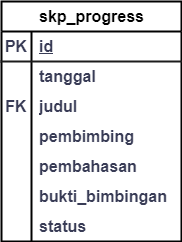

The diagram above was exported from draw.io. Its source (the exported page's mxGraphModel, read from the mxfile embedded in the PNG):
<mxGraphModel dx="880" dy="434" grid="1" gridSize="10" guides="1" tooltips="1" connect="1" arrows="1" fold="1" page="1" pageScale="1" pageWidth="1100" pageHeight="850" math="0" shadow="0">
  <root>
    <mxCell id="0" />
    <mxCell id="1" parent="0" />
    <mxCell id="O0n42itngctGR5QGKTJY-1" value="skp_progress" style="shape=table;startSize=30;container=1;collapsible=1;childLayout=tableLayout;fixedRows=1;rowLines=0;fontStyle=1;align=center;resizeLast=1;html=1;labelBackgroundColor=none;fontSize=16;strokeWidth=2;" parent="1" vertex="1">
      <mxGeometry x="590" y="753" width="180" height="240" as="geometry">
        <mxRectangle x="-340" y="490" width="120" height="30" as="alternateBounds" />
      </mxGeometry>
    </mxCell>
    <mxCell id="O0n42itngctGR5QGKTJY-2" value="" style="shape=tableRow;horizontal=0;startSize=0;swimlaneHead=0;swimlaneBody=0;fillColor=none;collapsible=0;dropTarget=0;points=[[0,0.5],[1,0.5]];portConstraint=eastwest;top=0;left=0;right=0;bottom=1;labelBackgroundColor=none;strokeColor=#1c1c1c;fontColor=#393C56;fontSize=16;fontStyle=1;strokeWidth=2;" parent="O0n42itngctGR5QGKTJY-1" vertex="1">
      <mxGeometry y="30" width="180" height="30" as="geometry" />
    </mxCell>
    <mxCell id="O0n42itngctGR5QGKTJY-3" value="PK" style="shape=partialRectangle;connectable=0;fillColor=none;top=0;left=0;bottom=0;right=0;fontStyle=1;overflow=hidden;whiteSpace=wrap;html=1;labelBackgroundColor=none;strokeColor=#E07A5F;fontColor=#393C56;fontSize=16;strokeWidth=2;" parent="O0n42itngctGR5QGKTJY-2" vertex="1">
      <mxGeometry width="30" height="30" as="geometry">
        <mxRectangle width="30" height="30" as="alternateBounds" />
      </mxGeometry>
    </mxCell>
    <mxCell id="O0n42itngctGR5QGKTJY-4" value="id" style="shape=partialRectangle;connectable=0;fillColor=none;top=0;left=0;bottom=0;right=0;align=left;spacingLeft=6;fontStyle=5;overflow=hidden;whiteSpace=wrap;html=1;labelBackgroundColor=none;strokeColor=#E07A5F;fontColor=#393C56;fontSize=16;strokeWidth=2;" parent="O0n42itngctGR5QGKTJY-2" vertex="1">
      <mxGeometry x="30" width="150" height="30" as="geometry">
        <mxRectangle width="150" height="30" as="alternateBounds" />
      </mxGeometry>
    </mxCell>
    <mxCell id="O0n42itngctGR5QGKTJY-5" value="" style="shape=tableRow;horizontal=0;startSize=0;swimlaneHead=0;swimlaneBody=0;fillColor=none;collapsible=0;dropTarget=0;points=[[0,0.5],[1,0.5]];portConstraint=eastwest;top=0;left=0;right=0;bottom=0;labelBackgroundColor=none;strokeColor=#E07A5F;fontColor=#393C56;fontSize=16;fontStyle=1;strokeWidth=2;" parent="O0n42itngctGR5QGKTJY-1" vertex="1">
      <mxGeometry y="60" width="180" height="30" as="geometry" />
    </mxCell>
    <mxCell id="O0n42itngctGR5QGKTJY-6" value="" style="shape=partialRectangle;connectable=0;fillColor=none;top=0;left=0;bottom=0;right=0;editable=1;overflow=hidden;whiteSpace=wrap;html=1;labelBackgroundColor=none;strokeColor=#E07A5F;fontColor=#393C56;fontSize=16;fontStyle=1;strokeWidth=2;" parent="O0n42itngctGR5QGKTJY-5" vertex="1">
      <mxGeometry width="30" height="30" as="geometry">
        <mxRectangle width="30" height="30" as="alternateBounds" />
      </mxGeometry>
    </mxCell>
    <mxCell id="O0n42itngctGR5QGKTJY-7" value="tanggal" style="shape=partialRectangle;connectable=0;fillColor=none;top=0;left=0;bottom=0;right=0;align=left;spacingLeft=6;overflow=hidden;whiteSpace=wrap;html=1;labelBackgroundColor=none;strokeColor=#E07A5F;fontColor=#393C56;fontSize=16;fontStyle=1;strokeWidth=2;" parent="O0n42itngctGR5QGKTJY-5" vertex="1">
      <mxGeometry x="30" width="150" height="30" as="geometry">
        <mxRectangle width="150" height="30" as="alternateBounds" />
      </mxGeometry>
    </mxCell>
    <mxCell id="O0n42itngctGR5QGKTJY-8" value="" style="shape=tableRow;horizontal=0;startSize=0;swimlaneHead=0;swimlaneBody=0;fillColor=none;collapsible=0;dropTarget=0;points=[[0,0.5],[1,0.5]];portConstraint=eastwest;top=0;left=0;right=0;bottom=0;labelBackgroundColor=none;strokeColor=#E07A5F;fontColor=#393C56;fontSize=16;fontStyle=1;strokeWidth=2;" parent="O0n42itngctGR5QGKTJY-1" vertex="1">
      <mxGeometry y="90" width="180" height="30" as="geometry" />
    </mxCell>
    <mxCell id="O0n42itngctGR5QGKTJY-9" value="FK" style="shape=partialRectangle;connectable=0;fillColor=none;top=0;left=0;bottom=0;right=0;editable=1;overflow=hidden;whiteSpace=wrap;html=1;labelBackgroundColor=none;strokeColor=#E07A5F;fontColor=#393C56;fontSize=16;fontStyle=1;strokeWidth=2;" parent="O0n42itngctGR5QGKTJY-8" vertex="1">
      <mxGeometry width="30" height="30" as="geometry">
        <mxRectangle width="30" height="30" as="alternateBounds" />
      </mxGeometry>
    </mxCell>
    <mxCell id="O0n42itngctGR5QGKTJY-10" value="judul" style="shape=partialRectangle;connectable=0;fillColor=none;top=0;left=0;bottom=0;right=0;align=left;spacingLeft=6;overflow=hidden;whiteSpace=wrap;html=1;labelBackgroundColor=none;strokeColor=#E07A5F;fontColor=#393C56;fontSize=16;fontStyle=1;strokeWidth=2;" parent="O0n42itngctGR5QGKTJY-8" vertex="1">
      <mxGeometry x="30" width="150" height="30" as="geometry">
        <mxRectangle width="150" height="30" as="alternateBounds" />
      </mxGeometry>
    </mxCell>
    <mxCell id="O0n42itngctGR5QGKTJY-11" value="" style="shape=tableRow;horizontal=0;startSize=0;swimlaneHead=0;swimlaneBody=0;fillColor=none;collapsible=0;dropTarget=0;points=[[0,0.5],[1,0.5]];portConstraint=eastwest;top=0;left=0;right=0;bottom=0;labelBackgroundColor=none;strokeColor=#E07A5F;fontColor=#393C56;fontSize=16;fontStyle=1;strokeWidth=2;" parent="O0n42itngctGR5QGKTJY-1" vertex="1">
      <mxGeometry y="120" width="180" height="30" as="geometry" />
    </mxCell>
    <mxCell id="O0n42itngctGR5QGKTJY-12" value="" style="shape=partialRectangle;connectable=0;fillColor=none;top=0;left=0;bottom=0;right=0;editable=1;overflow=hidden;whiteSpace=wrap;html=1;labelBackgroundColor=none;strokeColor=#E07A5F;fontColor=#393C56;fontSize=16;fontStyle=1;strokeWidth=2;" parent="O0n42itngctGR5QGKTJY-11" vertex="1">
      <mxGeometry width="30" height="30" as="geometry">
        <mxRectangle width="30" height="30" as="alternateBounds" />
      </mxGeometry>
    </mxCell>
    <mxCell id="O0n42itngctGR5QGKTJY-13" value="pembimbing" style="shape=partialRectangle;connectable=0;fillColor=none;top=0;left=0;bottom=0;right=0;align=left;spacingLeft=6;overflow=hidden;whiteSpace=wrap;html=1;labelBackgroundColor=none;strokeColor=#E07A5F;fontColor=#393C56;fontSize=16;fontStyle=1;strokeWidth=2;" parent="O0n42itngctGR5QGKTJY-11" vertex="1">
      <mxGeometry x="30" width="150" height="30" as="geometry">
        <mxRectangle width="150" height="30" as="alternateBounds" />
      </mxGeometry>
    </mxCell>
    <mxCell id="O0n42itngctGR5QGKTJY-14" style="shape=tableRow;horizontal=0;startSize=0;swimlaneHead=0;swimlaneBody=0;fillColor=none;collapsible=0;dropTarget=0;points=[[0,0.5],[1,0.5]];portConstraint=eastwest;top=0;left=0;right=0;bottom=0;labelBackgroundColor=none;strokeColor=#E07A5F;fontColor=#393C56;fontSize=16;fontStyle=1;strokeWidth=2;" parent="O0n42itngctGR5QGKTJY-1" vertex="1">
      <mxGeometry y="150" width="180" height="30" as="geometry" />
    </mxCell>
    <mxCell id="O0n42itngctGR5QGKTJY-15" style="shape=partialRectangle;connectable=0;fillColor=none;top=0;left=0;bottom=0;right=0;editable=1;overflow=hidden;whiteSpace=wrap;html=1;labelBackgroundColor=none;strokeColor=#E07A5F;fontColor=#393C56;fontSize=16;fontStyle=1;strokeWidth=2;" parent="O0n42itngctGR5QGKTJY-14" vertex="1">
      <mxGeometry width="30" height="30" as="geometry">
        <mxRectangle width="30" height="30" as="alternateBounds" />
      </mxGeometry>
    </mxCell>
    <mxCell id="O0n42itngctGR5QGKTJY-16" value="pembahasan" style="shape=partialRectangle;connectable=0;fillColor=none;top=0;left=0;bottom=0;right=0;align=left;spacingLeft=6;overflow=hidden;whiteSpace=wrap;html=1;labelBackgroundColor=none;strokeColor=#E07A5F;fontColor=#393C56;fontSize=16;fontStyle=1;strokeWidth=2;" parent="O0n42itngctGR5QGKTJY-14" vertex="1">
      <mxGeometry x="30" width="150" height="30" as="geometry">
        <mxRectangle width="150" height="30" as="alternateBounds" />
      </mxGeometry>
    </mxCell>
    <mxCell id="O0n42itngctGR5QGKTJY-17" style="shape=tableRow;horizontal=0;startSize=0;swimlaneHead=0;swimlaneBody=0;fillColor=none;collapsible=0;dropTarget=0;points=[[0,0.5],[1,0.5]];portConstraint=eastwest;top=0;left=0;right=0;bottom=0;labelBackgroundColor=none;strokeColor=#E07A5F;fontColor=#393C56;fontSize=16;fontStyle=1;strokeWidth=2;" parent="O0n42itngctGR5QGKTJY-1" vertex="1">
      <mxGeometry y="180" width="180" height="30" as="geometry" />
    </mxCell>
    <mxCell id="O0n42itngctGR5QGKTJY-18" style="shape=partialRectangle;connectable=0;fillColor=none;top=0;left=0;bottom=0;right=0;editable=1;overflow=hidden;whiteSpace=wrap;html=1;labelBackgroundColor=none;strokeColor=#E07A5F;fontColor=#393C56;fontSize=16;fontStyle=1;strokeWidth=2;" parent="O0n42itngctGR5QGKTJY-17" vertex="1">
      <mxGeometry width="30" height="30" as="geometry">
        <mxRectangle width="30" height="30" as="alternateBounds" />
      </mxGeometry>
    </mxCell>
    <mxCell id="O0n42itngctGR5QGKTJY-19" value="bukti_bimbingan" style="shape=partialRectangle;connectable=0;fillColor=none;top=0;left=0;bottom=0;right=0;align=left;spacingLeft=6;overflow=hidden;whiteSpace=wrap;html=1;labelBackgroundColor=none;strokeColor=#E07A5F;fontColor=#393C56;fontSize=16;fontStyle=1;strokeWidth=2;" parent="O0n42itngctGR5QGKTJY-17" vertex="1">
      <mxGeometry x="30" width="150" height="30" as="geometry">
        <mxRectangle width="150" height="30" as="alternateBounds" />
      </mxGeometry>
    </mxCell>
    <mxCell id="O0n42itngctGR5QGKTJY-20" style="shape=tableRow;horizontal=0;startSize=0;swimlaneHead=0;swimlaneBody=0;fillColor=none;collapsible=0;dropTarget=0;points=[[0,0.5],[1,0.5]];portConstraint=eastwest;top=0;left=0;right=0;bottom=0;labelBackgroundColor=none;strokeColor=#E07A5F;fontColor=#393C56;fontSize=16;fontStyle=1;strokeWidth=2;" parent="O0n42itngctGR5QGKTJY-1" vertex="1">
      <mxGeometry y="210" width="180" height="30" as="geometry" />
    </mxCell>
    <mxCell id="O0n42itngctGR5QGKTJY-21" style="shape=partialRectangle;connectable=0;fillColor=none;top=0;left=0;bottom=0;right=0;editable=1;overflow=hidden;whiteSpace=wrap;html=1;labelBackgroundColor=none;strokeColor=#E07A5F;fontColor=#393C56;fontSize=16;fontStyle=1;strokeWidth=2;" parent="O0n42itngctGR5QGKTJY-20" vertex="1">
      <mxGeometry width="30" height="30" as="geometry">
        <mxRectangle width="30" height="30" as="alternateBounds" />
      </mxGeometry>
    </mxCell>
    <mxCell id="O0n42itngctGR5QGKTJY-22" value="status" style="shape=partialRectangle;connectable=0;fillColor=none;top=0;left=0;bottom=0;right=0;align=left;spacingLeft=6;overflow=hidden;whiteSpace=wrap;html=1;labelBackgroundColor=none;strokeColor=#E07A5F;fontColor=#393C56;fontSize=16;fontStyle=1;strokeWidth=2;" parent="O0n42itngctGR5QGKTJY-20" vertex="1">
      <mxGeometry x="30" width="150" height="30" as="geometry">
        <mxRectangle width="150" height="30" as="alternateBounds" />
      </mxGeometry>
    </mxCell>
  </root>
</mxGraphModel>